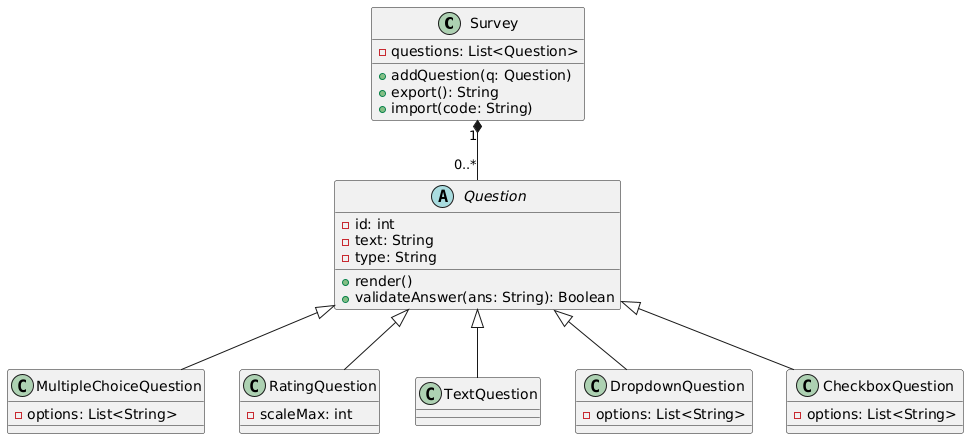

The diagram above was rendered by PlantUML. Its source (embedded in the PNG):
@startuml
class Survey {
  - questions: List<Question>
  + addQuestion(q: Question)
  + export(): String
  + import(code: String)
}

abstract class Question {
  - id: int
  - text: String
  - type: String
  + render()
  + validateAnswer(ans: String): Boolean
}

class MultipleChoiceQuestion {
  - options: List<String>
}
class RatingQuestion {
  - scaleMax: int
}
class TextQuestion {
}
class DropdownQuestion {
  - options: List<String>
}
class CheckboxQuestion {
  - options: List<String>
}

Survey "1" *-- "0..*" Question
Question <|-- MultipleChoiceQuestion
Question <|-- RatingQuestion
Question <|-- TextQuestion
Question <|-- DropdownQuestion
Question <|-- CheckboxQuestion
@enduml